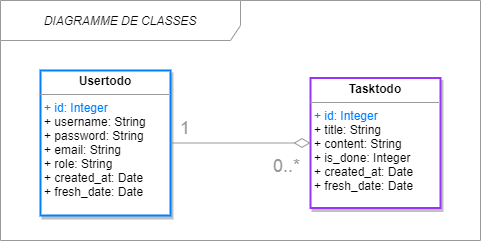

The diagram above was exported from draw.io. Its source (the exported page's mxGraphModel, read from the mxfile embedded in the PNG):
<mxGraphModel dx="1089" dy="538" grid="1" gridSize="10" guides="1" tooltips="1" connect="1" arrows="1" fold="1" page="1" pageScale="1" pageWidth="827" pageHeight="1169" math="0" shadow="0">
  <root>
    <mxCell id="0" />
    <mxCell id="1" parent="0" />
    <mxCell id="fkjt4uzKcZgQRxpVQ1lF-1" value="&lt;span style=&quot;font-size: 12px;&quot;&gt;DIAGRAMME DE CLASSES&lt;/span&gt;" style="shape=umlFrame;whiteSpace=wrap;html=1;width=240;height=40;fillColor=#FFFFFF;swimlaneFillColor=#ffffff;strokeColor=#999999;fontSize=12;fontStyle=2" parent="1" vertex="1">
      <mxGeometry x="220" y="60" width="480" height="240" as="geometry" />
    </mxCell>
    <mxCell id="fkjt4uzKcZgQRxpVQ1lF-2" value="&lt;p style=&quot;margin: 0px ; margin-top: 4px ; text-align: center&quot;&gt;&lt;b&gt;Tasktodo&lt;/b&gt;&lt;/p&gt;&lt;hr size=&quot;1&quot;&gt;&lt;p style=&quot;margin: 0px ; margin-left: 4px&quot;&gt;&lt;font color=&quot;#007fff&quot;&gt;+ id: Integer&lt;/font&gt;&lt;br&gt;&lt;/p&gt;&lt;p style=&quot;margin: 0px ; margin-left: 4px&quot;&gt;&lt;span&gt;+ title: String&lt;/span&gt;&lt;/p&gt;&lt;p style=&quot;margin: 0px ; margin-left: 4px&quot;&gt;&lt;span&gt;+ content: String&lt;/span&gt;&lt;/p&gt;&lt;p style=&quot;margin: 0px 0px 0px 4px&quot;&gt;+ is_done: Integer&lt;/p&gt;&lt;p style=&quot;margin: 0px ; margin-left: 4px&quot;&gt;+ created_at: Date&lt;/p&gt;&lt;p style=&quot;margin: 0px ; margin-left: 4px&quot;&gt;+ fresh_date: Date&lt;/p&gt;&lt;p style=&quot;margin: 0px ; margin-left: 4px&quot;&gt;&lt;br&gt;&lt;/p&gt;&lt;p style=&quot;margin: 0px ; margin-left: 4px&quot;&gt;&lt;span&gt;&amp;nbsp;&lt;/span&gt;&lt;/p&gt;&lt;p style=&quot;margin: 0px ; margin-left: 4px&quot;&gt;&lt;font color=&quot;#007FFF&quot;&gt;&lt;br&gt;&lt;/font&gt;&lt;/p&gt;" style="verticalAlign=top;align=left;overflow=fill;fontSize=12;fontFamily=Helvetica;html=1;fillColor=#FFFFFF;strokeWidth=2;shadow=1;strokeColor=#9933FF;" parent="1" vertex="1">
      <mxGeometry x="530" y="137.5" width="130" height="130" as="geometry" />
    </mxCell>
    <mxCell id="fkjt4uzKcZgQRxpVQ1lF-3" value="&lt;p style=&quot;margin: 0px ; margin-top: 4px ; text-align: center&quot;&gt;&lt;b&gt;Usertodo&lt;/b&gt;&lt;/p&gt;&lt;hr size=&quot;1&quot;&gt;&lt;p style=&quot;margin: 0px ; margin-left: 4px&quot;&gt;&lt;font color=&quot;#007fff&quot;&gt;+ id: Integer&lt;/font&gt;&lt;/p&gt;&lt;p style=&quot;margin: 0px 0px 0px 4px&quot;&gt;+ username: String&lt;br&gt;&lt;/p&gt;&lt;p style=&quot;margin: 0px 0px 0px 4px&quot;&gt;+ password: String&lt;/p&gt;&lt;p style=&quot;margin: 0px 0px 0px 4px&quot;&gt;+ email: String&lt;/p&gt;&lt;p style=&quot;margin: 0px 0px 0px 4px&quot;&gt;+ role: String&lt;/p&gt;&lt;p style=&quot;margin: 0px 0px 0px 4px&quot;&gt;+ created_at: Date&lt;/p&gt;&lt;p style=&quot;margin: 0px 0px 0px 4px&quot;&gt;+ fresh_date: Date&lt;/p&gt;&lt;p style=&quot;margin: 0px 0px 0px 4px&quot;&gt;&lt;br&gt;&lt;/p&gt;&amp;nbsp;" style="verticalAlign=top;align=left;overflow=fill;fontSize=12;fontFamily=Helvetica;html=1;gradientDirection=north;strokeWidth=2;rounded=0;shadow=1;strokeColor=#007FFF;" parent="1" vertex="1">
      <mxGeometry x="260" y="130" width="130" height="145" as="geometry" />
    </mxCell>
    <mxCell id="fkjt4uzKcZgQRxpVQ1lF-6" value="0..*" style="text;strokeColor=none;fillColor=none;align=left;verticalAlign=top;spacingLeft=4;spacingRight=4;overflow=hidden;rotatable=0;points=[[0,0.5],[1,0.5]];portConstraint=eastwest;fontSize=18;fontColor=#999999;" parent="1" vertex="1">
      <mxGeometry x="487" y="208" width="40" height="30" as="geometry" />
    </mxCell>
    <mxCell id="fkjt4uzKcZgQRxpVQ1lF-8" value="" style="endArrow=open;html=1;endSize=0;startArrow=diamondThin;startSize=14;startFill=0;edgeStyle=orthogonalEdgeStyle;align=left;verticalAlign=bottom;entryX=1;entryY=0.5;entryDx=0;entryDy=0;exitX=0;exitY=0.5;exitDx=0;exitDy=0;strokeColor=#999999;" parent="1" source="fkjt4uzKcZgQRxpVQ1lF-2" target="fkjt4uzKcZgQRxpVQ1lF-3" edge="1">
      <mxGeometry x="-1" y="3" relative="1" as="geometry">
        <mxPoint x="222" y="248" as="sourcePoint" />
        <mxPoint x="248.89999999999998" y="199" as="targetPoint" />
        <Array as="points">
          <mxPoint x="530" y="203" />
          <mxPoint x="490" y="203" />
        </Array>
      </mxGeometry>
    </mxCell>
    <mxCell id="fkjt4uzKcZgQRxpVQ1lF-13" value="1" style="text;strokeColor=none;fillColor=none;align=left;verticalAlign=top;spacingLeft=4;spacingRight=4;overflow=hidden;rotatable=0;points=[[0,0.5],[1,0.5]];portConstraint=eastwest;fontSize=18;dashed=1;fontColor=#999999;" parent="1" vertex="1">
      <mxGeometry x="394" y="170" width="20" height="30" as="geometry" />
    </mxCell>
  </root>
</mxGraphModel>